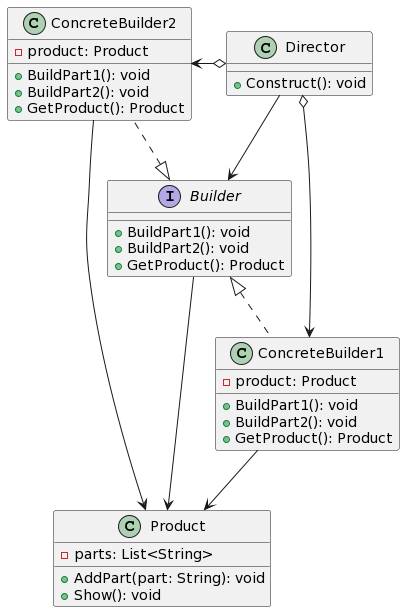

The diagram above was rendered by PlantUML. Its source (embedded in the PNG):
@startuml
class Director {
  + Construct(): void
}

interface Builder {
  + BuildPart1(): void
  + BuildPart2(): void
  + GetProduct(): Product
}

class ConcreteBuilder1 {
  - product: Product
  + BuildPart1(): void
  + BuildPart2(): void
  + GetProduct(): Product
}

class ConcreteBuilder2 {
  - product: Product
  + BuildPart1(): void
  + BuildPart2(): void
  + GetProduct(): Product
}

class Product {
  - parts: List<String>
  + AddPart(part: String): void
  + Show(): void
}

Director --> Builder
Director o-right-> ConcreteBuilder1
Director o-left-> ConcreteBuilder2

Builder <|.. ConcreteBuilder1
Builder <|.. ConcreteBuilder2

Builder --> Product
ConcreteBuilder1 --> Product
ConcreteBuilder2 --> Product
@enduml